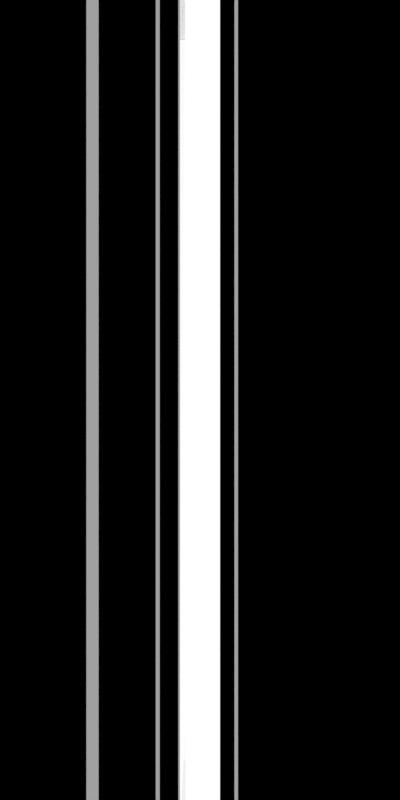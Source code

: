 # Source: LevelUpFx.blend  (saved by Blender 5.2.45; exported with 4.5.12 LTS)
import bpy
from mathutils import Matrix  # noqa: F401  (used for matrix-valued properties, if any)

bpy.ops.wm.read_factory_settings(use_empty=True)
scene = bpy.context.scene
scene.name = 'LevelUpBeam'

# ---- materials (node trees are filled in below, after node groups)
mat_levelupbright = bpy.data.materials.new('LevelUpBright')
mat_levelupfaint = bpy.data.materials.new('LevelUpFaint')

# ---- material node trees
mat_levelupbright.use_nodes = True; mat_levelupbright.node_tree.nodes.clear()
_N = mat_levelupbright.node_tree.nodes; _L = mat_levelupbright.node_tree.links
n0 = _N.new('ShaderNodeOutputMaterial'); n0.name = 'Material Output'; n0.location = (0, 0)
n1 = _N.new('ShaderNodeEmission'); n1.name = 'Emission'; n1.location = (0, 0)
_L.new(n1.outputs[0], n0.inputs[0])
n0.is_active_output = True
mat_levelupfaint.use_nodes = True; mat_levelupfaint.node_tree.nodes.clear()
_N = mat_levelupfaint.node_tree.nodes; _L = mat_levelupfaint.node_tree.links
n0 = _N.new('ShaderNodeOutputMaterial'); n0.name = 'Material Output'; n0.location = (0, 0)
n1 = _N.new('ShaderNodeEmission'); n1.name = 'Emission'; n1.location = (0, 0)
n1.inputs[1].default_value = 0.35
_L.new(n1.outputs[0], n0.inputs[0])
n0.is_active_output = True

# ---- world
world_levelupbeamworld_002 = bpy.data.worlds.new('LevelUpBeamWorld.002'); scene.world = world_levelupbeamworld_002
world_levelupbeamworld_002.use_nodes = True; world_levelupbeamworld_002.node_tree.nodes.clear()
_N = world_levelupbeamworld_002.node_tree.nodes; _L = world_levelupbeamworld_002.node_tree.links
n0 = _N.new('ShaderNodeBackground'); n0.name = 'Background'; n0.location = (-200, 100)
n0.inputs[0].default_value = (0.0, 0.0, 0.0, 1.0)
n0.inputs[1].default_value = 0.0
n1 = _N.new('ShaderNodeOutputWorld'); n1.name = 'World Output'; n1.location = (200, 100)
_L.new(n0.outputs[0], n1.inputs[0])
n1.is_active_output = True

# ---- cameras
cam_levelupbeamcam_002 = bpy.data.cameras.new('LevelUpBeamCam.002')
cam_levelupbeamcam_002.type = 'ORTHO'
cam_levelupbeamcam_002.ortho_scale = 2.0

# ---- meshes
me_plane_104 = bpy.data.meshes.new('Plane.104')
me_plane_104.from_pydata([(-0.5, -0.5, 0.0), (0.5, -0.5, 0.0), (-0.5, 0.5, 0.0), (0.5, 0.5, 0.0)], [], [(0, 1, 3, 2)])
_uv = me_plane_104.uv_layers.new(name='UVMap')
_uv.uv.foreach_set('vector', [0.0, 0.0, 1.0, 0.0, 1.0, 1.0, 0.0, 1.0])
me_plane_104.materials.append(mat_levelupbright)
me_plane_104.update()
me_plane_105 = bpy.data.meshes.new('Plane.105')
me_plane_105.from_pydata([(-0.5, -0.5, 0.0), (0.5, -0.5, 0.0), (-0.5, 0.5, 0.0), (0.5, 0.5, 0.0)], [], [(0, 1, 3, 2)])
_uv = me_plane_105.uv_layers.new(name='UVMap')
_uv.uv.foreach_set('vector', [0.0, 0.0, 1.0, 0.0, 1.0, 1.0, 0.0, 1.0])
me_plane_105.materials.append(mat_levelupfaint)
me_plane_105.update()
me_plane_106 = bpy.data.meshes.new('Plane.106')
me_plane_106.from_pydata([(-0.5, -0.5, 0.0), (0.5, -0.5, 0.0), (-0.5, 0.5, 0.0), (0.5, 0.5, 0.0)], [], [(0, 1, 3, 2)])
_uv = me_plane_106.uv_layers.new(name='UVMap')
_uv.uv.foreach_set('vector', [0.0, 0.0, 1.0, 0.0, 1.0, 1.0, 0.0, 1.0])
me_plane_106.materials.append(mat_levelupfaint)
me_plane_106.update()
me_plane_107 = bpy.data.meshes.new('Plane.107')
me_plane_107.from_pydata([(-0.5, -0.5, 0.0), (0.5, -0.5, 0.0), (-0.5, 0.5, 0.0), (0.5, 0.5, 0.0)], [], [(0, 1, 3, 2)])
_uv = me_plane_107.uv_layers.new(name='UVMap')
_uv.uv.foreach_set('vector', [0.0, 0.0, 1.0, 0.0, 1.0, 1.0, 0.0, 1.0])
me_plane_107.materials.append(mat_levelupfaint)
me_plane_107.update()
me_plane_108 = bpy.data.meshes.new('Plane.108')
me_plane_108.from_pydata([(-0.5, -0.5, 0.0), (0.5, -0.5, 0.0), (-0.5, 0.5, 0.0), (0.5, 0.5, 0.0)], [], [(0, 1, 3, 2)])
_uv = me_plane_108.uv_layers.new(name='UVMap')
_uv.uv.foreach_set('vector', [0.0, 0.0, 1.0, 0.0, 1.0, 1.0, 0.0, 1.0])
me_plane_108.materials.append(mat_levelupfaint)
me_plane_108.update()
me_plane_109 = bpy.data.meshes.new('Plane.109')
me_plane_109.from_pydata([(-0.5, -0.5, 0.0), (0.5, -0.5, 0.0), (-0.5, 0.5, 0.0), (0.5, 0.5, 0.0)], [], [(0, 1, 3, 2)])
_uv = me_plane_109.uv_layers.new(name='UVMap')
_uv.uv.foreach_set('vector', [0.0, 0.0, 1.0, 0.0, 1.0, 1.0, 0.0, 1.0])
me_plane_109.materials.append(mat_levelupfaint)
me_plane_109.update()
me_plane_110 = bpy.data.meshes.new('Plane.110')
me_plane_110.from_pydata([(-0.5, -0.5, 0.0), (0.5, -0.5, 0.0), (-0.5, 0.5, 0.0), (0.5, 0.5, 0.0)], [], [(0, 1, 3, 2)])
_uv = me_plane_110.uv_layers.new(name='UVMap')
_uv.uv.foreach_set('vector', [0.0, 0.0, 1.0, 0.0, 1.0, 1.0, 0.0, 1.0])
me_plane_110.materials.append(mat_levelupfaint)
me_plane_110.update()
me_plane_111 = bpy.data.meshes.new('Plane.111')
me_plane_111.from_pydata([(-0.5, -0.5, 0.0), (0.5, -0.5, 0.0), (-0.5, 0.5, 0.0), (0.5, 0.5, 0.0)], [], [(0, 1, 3, 2)])
_uv = me_plane_111.uv_layers.new(name='UVMap')
_uv.uv.foreach_set('vector', [0.0, 0.0, 1.0, 0.0, 1.0, 1.0, 0.0, 1.0])
me_plane_111.materials.append(mat_levelupfaint)
me_plane_111.update()

# ---- objects
ob_levelupbeamcam = bpy.data.objects.new('LevelUpBeamCam', cam_levelupbeamcam_002)
ob_core_001 = bpy.data.objects.new('Core.001', me_plane_104)
ob_streak0 = bpy.data.objects.new('Streak0', me_plane_105)
ob_streak1 = bpy.data.objects.new('Streak1', me_plane_106)
ob_streak2 = bpy.data.objects.new('Streak2', me_plane_107)
ob_streak3 = bpy.data.objects.new('Streak3', me_plane_108)
ob_streak4 = bpy.data.objects.new('Streak4', me_plane_109)
ob_streak5 = bpy.data.objects.new('Streak5', me_plane_110)
ob_streak6 = bpy.data.objects.new('Streak6', me_plane_111)

# ---- transforms, parenting, visibility, modifiers, constraints
ob_levelupbeamcam.location = (0.0, -10.0, 0.0)
ob_levelupbeamcam.rotation_euler = (1.571, 0.0, 0.0)
ob_core_001.location = (0.0, 0.0, 0.0)
ob_core_001.rotation_euler = (1.571, 0.0, 0.0)
ob_core_001.scale = (0.1, 2.2, 1.0)
ob_streak0.location = (-0.1057, 0.0, 0.0)
ob_streak0.rotation_euler = (1.571, 0.0, 0.0)
ob_streak0.scale = (0.00981, 2.2, 1.0)
ob_streak1.location = (0.09056, 0.0, 0.0)
ob_streak1.rotation_euler = (1.571, 0.0, 0.0)
ob_streak1.scale = (0.008869, 2.2, 1.0)
ob_streak2.location = (0.02153, 0.0, 0.0)
ob_streak2.rotation_euler = (1.571, 0.0, 0.0)
ob_streak2.scale = (0.01239, 2.2, 1.0)
ob_streak3.location = (-0.2652, 0.0, 0.0)
ob_streak3.rotation_euler = (1.571, 0.0, 0.0)
ob_streak3.scale = (0.01409, 2.2, 1.0)
ob_streak4.location = (-0.2775, 0.0, 0.0)
ob_streak4.rotation_euler = (1.571, 0.0, 0.0)
ob_streak4.scale = (0.0132, 2.2, 1.0)
ob_streak5.location = (-0.2581, 0.0, 0.0)
ob_streak5.rotation_euler = (1.571, 0.0, 0.0)
ob_streak5.scale = (0.009089, 2.2, 1.0)
ob_streak6.location = (-0.04529, 0.0, 0.0)
ob_streak6.rotation_euler = (1.571, 0.0, 0.0)
ob_streak6.scale = (0.01792, 2.2, 1.0)

# ---- collection membership
scene.collection.objects.link(ob_levelupbeamcam)
scene.collection.objects.link(ob_core_001)
scene.collection.objects.link(ob_streak0)
scene.collection.objects.link(ob_streak1)
scene.collection.objects.link(ob_streak2)
scene.collection.objects.link(ob_streak3)
scene.collection.objects.link(ob_streak4)
scene.collection.objects.link(ob_streak5)
scene.collection.objects.link(ob_streak6)

# ---- scene / render settings (as saved in the file)
scene.camera = ob_levelupbeamcam
scene.frame_start = 1; scene.frame_end = 250; scene.frame_set(1)
scene.render.engine = 'BLENDER_EEVEE_NEXT'
scene.render.image_settings.color_mode = 'RGB'
scene.render.image_settings.exr_codec = 'NONE'
scene.render.resolution_x = 256
scene.render.resolution_y = 512
scene.render.use_bake_clear = False
scene.render.bake_margin = 0
scene.render.bake_bias = 0.0
scene.render.bake_samples = 0
scene.render.simplify_subdivision_render = 0
scene.render.simplify_child_particles_render = 0.0
scene.render.compositor_device = 'GPU'
scene.eevee.use_volume_custom_range = False
scene.eevee.gtao_distance = 0.0
scene.eevee.use_fast_gi = False
scene.eevee.fast_gi_thickness_near = 0.1
scene.eevee.fast_gi_thickness_far = 0.0
scene.eevee.ray_tracing_options.screen_trace_thickness = 0.1
scene.view_settings.view_transform = 'Standard'
bpy.context.view_layer.update()
